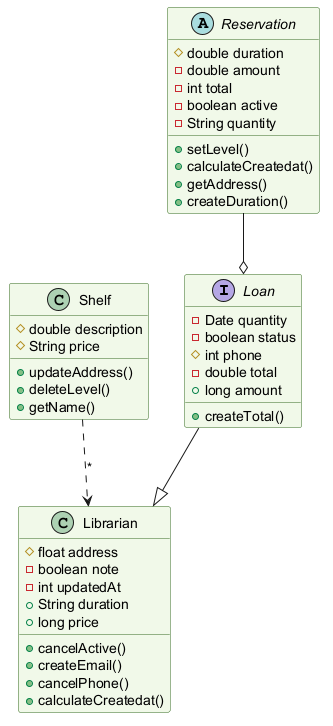

The diagram above was rendered by PlantUML. Its source (embedded in the PNG):
@startuml
skinparam backgroundColor #FFFFFF
skinparam classBackgroundColor #F1F8E9
skinparam classBorderColor #33691E
interface Loan {
  -Date quantity
  -boolean status
  #int phone
  -double total
  +long amount
  +createTotal()
}
class Shelf {
  #double description
  #String price
  +updateAddress()
  +deleteLevel()
  +getName()
}
class Librarian {
  #float address
  -boolean note
  -int updatedAt
  +String duration
  +long price
  +cancelActive()
  +createEmail()
  +cancelPhone()
  +calculateCreatedat()
}
abstract class Reservation {
  #double duration
  -double amount
  -int total
  -boolean active
  -String quantity
  +setLevel()
  +calculateCreatedat()
  +getAddress()
  +createDuration()
}
Loan --|> Librarian
Shelf ..> Librarian : "*"
Reservation --o Loan
@enduml